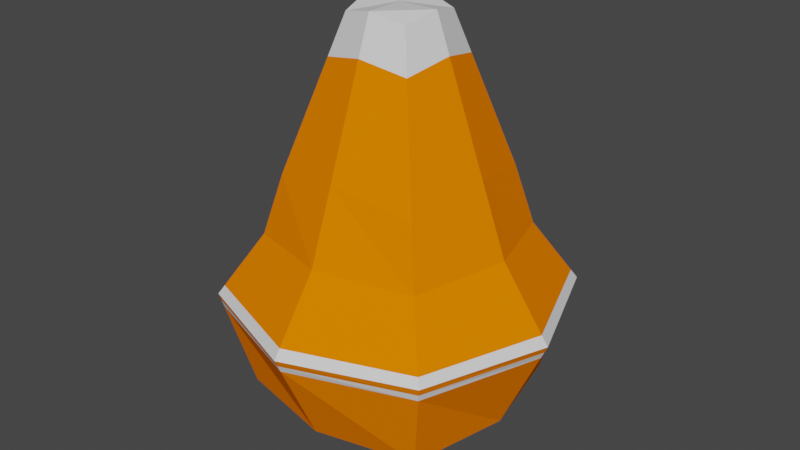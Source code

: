 # Source: luz_naranja.blend  (saved by Blender 3.4.6; exported with 4.5.12 LTS)
import bpy
from mathutils import Matrix  # noqa: F401  (used for matrix-valued properties, if any)

bpy.ops.wm.read_factory_settings(use_empty=True)
scene = bpy.context.scene
scene.name = 'Scene'

# ---- collections
col_collection = bpy.data.collections.new('Collection'); scene.collection.children.link(col_collection)

# ---- materials (node trees are filled in below, after node groups)
mat_material_001 = bpy.data.materials.new('Material.001')
mat_material_001.use_transparent_shadow = False
mat_material_002 = bpy.data.materials.new('Material.002')
mat_material_002.use_transparent_shadow = False
mat_material_003 = bpy.data.materials.new('Material.003')
mat_material_003.use_transparent_shadow = False
mat_material = bpy.data.materials.new('Material')
mat_material.alpha_threshold = 0.0
mat_material.use_transparent_shadow = False
mat_material.roughness = 0.5
mat_material.line_color = (0.0, 0.0, 0.0, 1.0)

# ---- material node trees
mat_material_001.use_nodes = True; mat_material_001.node_tree.nodes.clear()
_N = mat_material_001.node_tree.nodes; _L = mat_material_001.node_tree.links
n0 = _N.new('ShaderNodeBsdfPrincipled'); n0.name = 'Principled BSDF'; n0.location = (10, 300)
n0.distribution = 'GGX'
n0.subsurface_method = 'RANDOM_WALK_SKIN'
n0.inputs[0].default_value = (1.0, 0.1987, 0.0, 1.0)
n0.inputs[2].default_value = 1.0
n0.inputs[3].default_value = 1.45
n0.inputs[13].default_value = 0.0
n0.inputs[27].default_value = (0.0, 0.0, 0.0, 1.0)
n0.inputs[28].default_value = 1.0
n1 = _N.new('ShaderNodeOutputMaterial'); n1.name = 'Material Output'; n1.location = (300, 300)
_L.new(n0.outputs[0], n1.inputs[0])
n1.is_active_output = True
mat_material_002.use_nodes = True; mat_material_002.node_tree.nodes.clear()
_N = mat_material_002.node_tree.nodes; _L = mat_material_002.node_tree.links
n0 = _N.new('ShaderNodeBsdfPrincipled'); n0.name = 'Principled BSDF'; n0.location = (10, 300)
n0.distribution = 'GGX'
n0.subsurface_method = 'RANDOM_WALK_SKIN'
n0.inputs[3].default_value = 1.45
n0.inputs[27].default_value = (0.0, 0.0, 0.0, 1.0)
n0.inputs[28].default_value = 1.0
n1 = _N.new('ShaderNodeOutputMaterial'); n1.name = 'Material Output'; n1.location = (300, 300)
_L.new(n0.outputs[0], n1.inputs[0])
n1.is_active_output = True
mat_material_003.use_nodes = True; mat_material_003.node_tree.nodes.clear()
_N = mat_material_003.node_tree.nodes; _L = mat_material_003.node_tree.links
n0 = _N.new('ShaderNodeBsdfPrincipled'); n0.name = 'Principled BSDF'; n0.location = (10, 300)
n0.distribution = 'GGX'
n0.subsurface_method = 'RANDOM_WALK_SKIN'
n0.inputs[0].default_value = (0.7938, 0.2038, 0.0, 1.0)
n0.inputs[2].default_value = 1.0
n0.inputs[3].default_value = 1.45
n0.inputs[13].default_value = 0.0
n0.inputs[27].default_value = (0.0, 0.0, 0.0, 1.0)
n0.inputs[28].default_value = 1.0
n1 = _N.new('ShaderNodeOutputMaterial'); n1.name = 'Material Output'; n1.location = (300, 300)
_L.new(n0.outputs[0], n1.inputs[0])
n1.is_active_output = True
mat_material.use_nodes = True; mat_material.node_tree.nodes.clear()
_N = mat_material.node_tree.nodes; _L = mat_material.node_tree.links
n0 = _N.new('ShaderNodeOutputMaterial'); n0.name = 'Material Output'; n0.location = (300, 300)
n1 = _N.new('ShaderNodeBsdfPrincipled'); n1.name = 'Principled BSDF'; n1.location = (10, 300)
n1.distribution = 'GGX'
n1.subsurface_method = 'RANDOM_WALK_SKIN'
n1.inputs[0].default_value = (0.8, 0.4882, 0.2703, 1.0)
n1.inputs[2].default_value = 1.0
n1.inputs[3].default_value = 1.45
n1.inputs[13].default_value = 0.0
n1.inputs[27].default_value = (0.0, 0.0, 0.0, 1.0)
n1.inputs[28].default_value = 1.0
_L.new(n1.outputs[0], n0.inputs[0])
n0.is_active_output = True

# ---- world
world_world = bpy.data.worlds.new('World'); scene.world = world_world
world_world.use_nodes = True; world_world.node_tree.nodes.clear()
_N = world_world.node_tree.nodes; _L = world_world.node_tree.links
n0 = _N.new('ShaderNodeOutputWorld'); n0.name = 'World Output'; n0.location = (300, 300)
n1 = _N.new('ShaderNodeBackground'); n1.name = 'Background'; n1.location = (10, 300)
n1.inputs[0].default_value = (0.05088, 0.05088, 0.05088, 1.0)
_L.new(n1.outputs[0], n0.inputs[0])
n0.is_active_output = True
world_world.color = (0.05088, 0.05088, 0.05088)
world_world.use_sun_shadow = False
world_world.sun_shadow_jitter_overblur = 0.0

# ---- meshes
me_cube_001 = bpy.data.meshes.new('Cube.001')
me_cube_001.from_pydata([(-0.8882, -0.8882, -0.6728), (-0.6692, -0.6692, 1.295), (-0.8882, 0.8882, -0.6728), (-0.6692, 0.6692, 1.295), (0.8882, -0.8882, -0.6728), (0.6692, -0.6692, 1.295), (0.8882, 0.8882, -0.6728), (0.6692, 0.6692, 1.295), (-1.083, 4.547e-09, -0.6852), (-1.083, -1.083, 0.2154), (-0.8159, -7.46e-09, 1.442), (-1.083, 1.083, 0.2154), (2.568e-08, 1.083, -0.6852), (-1.13e-08, 0.8159, 1.442), (1.083, 1.083, 0.2154), (1.083, -2.689e-08, -0.6852), (0.8159, -1.227e-09, 1.442), (1.083, -1.083, 0.2154), (-2.395e-08, -1.083, -0.6852), (-5.067e-09, -0.8159, 1.442), (-1.491, -1.862e-08, 0.2154), (1.41e-08, 1.491, 0.2154), (1.491, -2.027e-08, 0.2154), (-1.898e-08, -1.491, 0.2154), (-0.6705, 0.6705, 1.173), (-0.7914, -0.7914, 0.7656), (-0.7914, 0.7914, 0.7656), (0.7914, 0.7914, 0.7656), (0.7914, -0.7914, 0.7656), (-1.05, -1.257e-08, 0.8204), (4.258e-09, 1.05, 0.8204), (1.05, -1.107e-08, 0.8204), (-9.958e-09, -1.05, 0.8204), (-0.2898, -0.2898, 2.617), (-0.3533, 5.876e-08, 2.681), (-0.2898, 0.2898, 2.617), (1.339e-07, 0.3533, 2.681), (0.2898, 0.2898, 2.617), (0.3533, 6.145e-08, 2.681), (0.2898, -0.2898, 2.617), (1.366e-07, -0.3533, 2.681), (1.366e-07, 5.444e-08, 2.681), (-0.3915, 0.3915, 2.263), (-0.4772, 4.102e-08, 2.349), (0.4772, 4.467e-08, 2.349), (0.3915, 0.3915, 2.263), (9.862e-08, -0.4772, 2.349), (-0.3915, -0.3915, 2.263), (9.498e-08, 0.4772, 2.349), (0.3915, -0.3915, 2.263), (-1.056, -1.056, 0.09292), (-1.056, 1.056, 0.09292), (1.056, 1.056, 0.09292), (1.056, -1.056, 0.09292), (-1.435, -1.542e-08, 0.09122), (1.57e-08, 1.435, 0.09122), (1.435, -2.118e-08, 0.09122), (-1.967e-08, -1.435, 0.09122), (-1.042, 1.042, 0.2923), (1.042, 1.042, 0.2923), (1.042, -1.042, 0.2923), (-1.43, -1.777e-08, 0.3), (1.273e-08, 1.43, 0.3), (1.43, -1.898e-08, 0.3), (-1.772e-08, -1.43, 0.3), (-1.042, -1.042, 0.2923), (-1.069, -1.069, 0.1541), (-1.463, -1.702e-08, 0.1533), (1.49e-08, 1.463, 0.1533), (1.463, -2.073e-08, 0.1533), (-1.933e-08, -1.463, 0.1533), (-1.069, 1.069, 0.1541), (1.069, 1.069, 0.1541), (1.069, -1.069, 0.1541), (-0.6705, 0.6705, -0.6787), (-0.8174, 3.28e-09, -0.688), (-0.6705, -0.6705, -0.6787), (0.6705, 0.6705, -0.6787), (1.549e-08, 0.8174, -0.688), (0.6705, -0.6705, -0.6787), (0.8174, -2.045e-08, -0.688), (-2.198e-08, -0.8174, -0.688), (-0.8174, 1.647e-08, 1.164), (-0.6705, -0.6705, 1.173), (0.6705, 0.6705, 1.173), (2.538e-08, 0.8174, 1.164), (0.6705, -0.6705, 1.173), (0.8174, -7.257e-09, 1.164), (-1.208e-08, -0.8174, 1.164), (5.993e-09, 8.82e-09, 1.047)], [], [(66, 9, 20, 67), (25, 1, 10, 29), (29, 10, 3, 26), (67, 20, 11, 71), (71, 11, 21, 68), (26, 3, 13, 30), (30, 13, 7, 27), (68, 21, 14, 72), (72, 14, 22, 69), (27, 7, 16, 31), (31, 16, 5, 28), (69, 22, 17, 73), (73, 17, 23, 70), (28, 5, 19, 32), (32, 19, 1, 25), (70, 23, 9, 66), (2, 12, 78, 74), (18, 0, 76, 81), (8, 2, 74, 75), (6, 15, 80, 77), (48, 42, 35, 36), (47, 46, 40, 33), (42, 43, 34, 35), (44, 45, 37, 38), (64, 32, 25, 65), (60, 28, 32, 64), (63, 31, 28, 60), (59, 27, 31, 63), (62, 30, 27, 59), (58, 26, 30, 62), (61, 29, 26, 58), (65, 25, 29, 61), (37, 36, 41, 38), (36, 35, 34, 41), (41, 34, 33, 40), (38, 41, 40, 39), (49, 44, 38, 39), (43, 47, 33, 34), (46, 49, 39, 40), (45, 48, 36, 37), (7, 13, 48, 45), (19, 5, 49, 46), (10, 1, 47, 43), (5, 16, 44, 49), (16, 7, 45, 44), (3, 10, 43, 42), (1, 19, 46, 47), (13, 3, 42, 48), (18, 57, 50, 0), (4, 53, 57, 18), (15, 56, 53, 4), (6, 52, 56, 15), (12, 55, 52, 6), (2, 51, 55, 12), (8, 54, 51, 2), (0, 50, 54, 8), (9, 65, 61, 20), (20, 61, 58, 11), (11, 58, 62, 21), (21, 62, 59, 14), (14, 59, 63, 22), (22, 63, 60, 17), (17, 60, 64, 23), (23, 64, 65, 9), (57, 70, 66, 50), (53, 73, 70, 57), (56, 69, 73, 53), (52, 72, 69, 56), (55, 68, 72, 52), (51, 71, 68, 55), (54, 67, 71, 51), (50, 66, 67, 54), (80, 79, 86, 87), (81, 76, 83, 88), (76, 75, 82, 83), (74, 78, 85, 24), (15, 4, 79, 80), (0, 8, 75, 76), (4, 18, 81, 79), (12, 6, 77, 78), (24, 85, 89, 82), (85, 84, 87, 89), (89, 87, 86, 88), (82, 89, 88, 83), (78, 77, 84, 85), (75, 74, 24, 82), (79, 81, 88, 86), (77, 80, 87, 84)])
me_cube_001.polygons.foreach_set('material_index', [0, 0, 0, 0, 0, 0, 0, 0, 0, 0, 0, 0, 0, 0, 0, 0, 0, 0, 0, 0, 1, 1, 1, 1, 0, 0, 0, 0, 0, 0, 0, 0, 1, 1, 1, 1, 1, 1, 1, 1, 0, 0, 0, 0, 0, 0, 0, 0, 0, 0, 0, 0, 0, 0, 0, 0, 1, 1, 1, 1, 1, 1, 1, 1, 1, 1, 1, 1, 1, 1, 1, 1, 2, 2, 2, 2, 0, 0, 0, 0, 2, 2, 2, 2, 2, 2, 2, 2])
_uv = me_cube_001.uv_layers.new(name='UVMap')
_uv.uv.foreach_set('vector', [0.4914, 0.0, 0.5, 0.0, 0.5, 0.125, 0.4914, 0.125, 0.5625, 0.0, 0.625, 0.0, 0.625, 0.125, 0.5625, 0.125, 0.5625, 0.125, 0.625, 0.125, 0.625, 0.25, 0.5625, 0.25, 0.4914, 0.125, 0.5, 0.125, 0.5, 0.25, 0.4914, 0.25, 0.4914, 0.25, 0.5, 0.25, 0.5, 0.375, 0.4914, 0.375, 0.5625, 0.25, 0.625, 0.25, 0.625, 0.375, 0.5625, 0.375, 0.5625, 0.375, 0.625, 0.375, 0.625, 0.5, 0.5625, 0.5, 0.4914, 0.375, 0.5, 0.375, 0.5, 0.5, 0.4914, 0.5, 0.4914, 0.5, 0.5, 0.5, 0.5, 0.625, 0.4914, 0.625, 0.5625, 0.5, 0.625, 0.5, 0.625, 0.625, 0.5625, 0.625, 0.5625, 0.625, 0.625, 0.625, 0.625, 0.75, 0.5625, 0.75, 0.4914, 0.625, 0.5, 0.625, 0.5, 0.75, 0.4914, 0.75, 0.4914, 0.75, 0.5, 0.75, 0.5, 0.875, 0.4914, 0.875, 0.5625, 0.75, 0.625, 0.75, 0.625, 0.875, 0.5625, 0.875, 0.5625, 0.875, 0.625, 0.875, 0.625, 1.0, 0.5625, 1.0, 0.4914, 0.875, 0.5, 0.875, 0.5, 1.0, 0.4914, 1.0, 0.375, 0.25, 0.375, 0.375, 0.375, 0.375, 0.375, 0.25, 0.375, 0.875, 0.375, 1.0, 0.375, 1.0, 0.375, 0.875, 0.375, 0.125, 0.375, 0.25, 0.375, 0.25, 0.375, 0.125, 0.375, 0.5, 0.375, 0.625, 0.375, 0.625, 0.375, 0.5, 0.625, 0.375, 0.625, 0.25, 0.625, 0.25, 0.625, 0.375, 0.625, 1.0, 0.625, 0.875, 0.625, 0.875, 0.625, 1.0, 0.625, 0.25, 0.625, 0.125, 0.625, 0.125, 0.625, 0.25, 0.625, 0.625, 0.625, 0.5, 0.625, 0.5, 0.625, 0.625, 0.5087, 0.875, 0.5625, 0.875, 0.5625, 1.0, 0.5087, 1.0, 0.5087, 0.75, 0.5625, 0.75, 0.5625, 0.875, 0.5087, 0.875, 0.5087, 0.625, 0.5625, 0.625, 0.5625, 0.75, 0.5087, 0.75, 0.5087, 0.5, 0.5625, 0.5, 0.5625, 0.625, 0.5087, 0.625, 0.5087, 0.375, 0.5625, 0.375, 0.5625, 0.5, 0.5087, 0.5, 0.5087, 0.25, 0.5625, 0.25, 0.5625, 0.375, 0.5087, 0.375, 0.5087, 0.125, 0.5625, 0.125, 0.5625, 0.25, 0.5087, 0.25, 0.5087, 0.0, 0.5625, 0.0, 0.5625, 0.125, 0.5087, 0.125, 0.625, 0.5, 0.75, 0.5, 0.75, 0.625, 0.625, 0.625, 0.75, 0.5, 0.875, 0.5, 0.875, 0.625, 0.75, 0.625, 0.75, 0.625, 0.875, 0.625, 0.875, 0.75, 0.75, 0.75, 0.625, 0.625, 0.75, 0.625, 0.75, 0.75, 0.625, 0.75, 0.625, 0.75, 0.625, 0.625, 0.625, 0.625, 0.625, 0.75, 0.625, 0.125, 0.625, 0.0, 0.625, 0.0, 0.625, 0.125, 0.625, 0.875, 0.625, 0.75, 0.625, 0.75, 0.625, 0.875, 0.625, 0.5, 0.625, 0.375, 0.625, 0.375, 0.625, 0.5, 0.625, 0.5, 0.625, 0.375, 0.625, 0.375, 0.625, 0.5, 0.625, 0.875, 0.625, 0.75, 0.625, 0.75, 0.625, 0.875, 0.625, 0.125, 0.625, 0.0, 0.625, 0.0, 0.625, 0.125, 0.625, 0.75, 0.625, 0.625, 0.625, 0.625, 0.625, 0.75, 0.625, 0.625, 0.625, 0.5, 0.625, 0.5, 0.625, 0.625, 0.625, 0.25, 0.625, 0.125, 0.625, 0.125, 0.625, 0.25, 0.625, 1.0, 0.625, 0.875, 0.625, 0.875, 0.625, 1.0, 0.625, 0.375, 0.625, 0.25, 0.625, 0.25, 0.625, 0.375, 0.375, 0.875, 0.4828, 0.875, 0.4828, 1.0, 0.375, 1.0, 0.375, 0.75, 0.4828, 0.75, 0.4828, 0.875, 0.375, 0.875, 0.375, 0.625, 0.4828, 0.625, 0.4828, 0.75, 0.375, 0.75, 0.375, 0.5, 0.4828, 0.5, 0.4828, 0.625, 0.375, 0.625, 0.375, 0.375, 0.4828, 0.375, 0.4828, 0.5, 0.375, 0.5, 0.375, 0.25, 0.4828, 0.25, 0.4828, 0.375, 0.375, 0.375, 0.375, 0.125, 0.4828, 0.125, 0.4828, 0.25, 0.375, 0.25, 0.375, 0.0, 0.4828, 0.0, 0.4828, 0.125, 0.375, 0.125, 0.5, 0.0, 0.5087, 0.0, 0.5087, 0.125, 0.5, 0.125, 0.5, 0.125, 0.5087, 0.125, 0.5087, 0.25, 0.5, 0.25, 0.5, 0.25, 0.5087, 0.25, 0.5087, 0.375, 0.5, 0.375, 0.5, 0.375, 0.5087, 0.375, 0.5087, 0.5, 0.5, 0.5, 0.5, 0.5, 0.5087, 0.5, 0.5087, 0.625, 0.5, 0.625, 0.5, 0.625, 0.5087, 0.625, 0.5087, 0.75, 0.5, 0.75, 0.5, 0.75, 0.5087, 0.75, 0.5087, 0.875, 0.5, 0.875, 0.5, 0.875, 0.5087, 0.875, 0.5087, 1.0, 0.5, 1.0, 0.4828, 0.875, 0.4914, 0.875, 0.4914, 1.0, 0.4828, 1.0, 0.4828, 0.75, 0.4914, 0.75, 0.4914, 0.875, 0.4828, 0.875, 0.4828, 0.625, 0.4914, 0.625, 0.4914, 0.75, 0.4828, 0.75, 0.4828, 0.5, 0.4914, 0.5, 0.4914, 0.625, 0.4828, 0.625, 0.4828, 0.375, 0.4914, 0.375, 0.4914, 0.5, 0.4828, 0.5, 0.4828, 0.25, 0.4914, 0.25, 0.4914, 0.375, 0.4828, 0.375, 0.4828, 0.125, 0.4914, 0.125, 0.4914, 0.25, 0.4828, 0.25, 0.4828, 0.0, 0.4914, 0.0, 0.4914, 0.125, 0.4828, 0.125, 0.375, 0.625, 0.375, 0.75, 0.375, 0.75, 0.375, 0.625, 0.375, 0.875, 0.375, 1.0, 0.375, 1.0, 0.375, 0.875, 0.375, 0.0, 0.375, 0.125, 0.375, 0.125, 0.375, 0.0, 0.375, 0.25, 0.375, 0.375, 0.375, 0.375, 0.375, 0.25, 0.375, 0.625, 0.375, 0.75, 0.375, 0.75, 0.375, 0.625, 0.375, 0.0, 0.375, 0.125, 0.375, 0.125, 0.375, 0.0, 0.375, 0.75, 0.375, 0.875, 0.375, 0.875, 0.375, 0.75, 0.375, 0.375, 0.375, 0.5, 0.375, 0.5, 0.375, 0.375, 0.125, 0.5, 0.25, 0.5, 0.25, 0.625, 0.125, 0.625, 0.25, 0.5, 0.375, 0.5, 0.375, 0.625, 0.25, 0.625, 0.25, 0.625, 0.375, 0.625, 0.375, 0.75, 0.25, 0.75, 0.125, 0.625, 0.25, 0.625, 0.25, 0.75, 0.125, 0.75, 0.375, 0.375, 0.375, 0.5, 0.375, 0.5, 0.375, 0.375, 0.375, 0.125, 0.375, 0.25, 0.375, 0.25, 0.375, 0.125, 0.375, 0.75, 0.375, 0.875, 0.375, 0.875, 0.375, 0.75, 0.375, 0.5, 0.375, 0.625, 0.375, 0.625, 0.375, 0.5])
me_cube_001.materials.append(mat_material_001)
me_cube_001.materials.append(mat_material_002)
me_cube_001.materials.append(mat_material_003)
me_cube_001.update()
me_cube_002 = bpy.data.meshes.new('Cube.002')
me_cube_002.from_pydata([(-0.5, -0.5, -0.5), (-0.5, -0.5, 0.5), (-0.5, 0.5, -0.5), (-0.5, 0.5, 0.5), (0.5, -0.5, -0.5), (0.5, -0.5, 0.5), (0.5, 0.5, -0.5), (0.5, 0.5, 0.5), (-0.6096, 9.313e-10, -0.6096), (-0.6096, -0.6096, -1.863e-09), (-0.6096, -6.519e-09, 0.6096), (-0.6096, 0.6096, -2.794e-09), (1.583e-08, 0.6096, -0.6096), (-5.588e-09, 0.6096, 0.6096), (0.6096, 0.6096, -2.794e-09), (0.6096, -1.676e-08, -0.6096), (0.6096, -1.863e-09, 0.6096), (0.6096, -0.6096, -2.794e-09), (-1.211e-08, -0.6096, -0.6096), (-9.313e-10, -0.6096, 0.6096), (-0.8395, -1.211e-08, 5.588e-09), (9.313e-09, 0.8395, 4.657e-09), (0.8395, -1.304e-08, 5.588e-09), (-9.313e-09, -0.8395, 4.657e-09), (0.0, -5.588e-09, -0.8395), (-9.313e-10, -1.397e-08, 0.8395)], [], [(0, 9, 20, 8), (9, 1, 10, 20), (20, 10, 3, 11), (8, 20, 11, 2), (2, 11, 21, 12), (11, 3, 13, 21), (21, 13, 7, 14), (12, 21, 14, 6), (6, 14, 22, 15), (14, 7, 16, 22), (22, 16, 5, 17), (15, 22, 17, 4), (4, 17, 23, 18), (17, 5, 19, 23), (23, 19, 1, 9), (18, 23, 9, 0), (2, 12, 24, 8), (12, 6, 15, 24), (24, 15, 4, 18), (8, 24, 18, 0), (7, 13, 25, 16), (13, 3, 10, 25), (25, 10, 1, 19), (16, 25, 19, 5)])
_uv = me_cube_002.uv_layers.new(name='UVMap')
_uv.uv.foreach_set('vector', [0.375, 0.0, 0.5, 0.0, 0.5, 0.125, 0.375, 0.125, 0.5, 0.0, 0.625, 0.0, 0.625, 0.125, 0.5, 0.125, 0.5, 0.125, 0.625, 0.125, 0.625, 0.25, 0.5, 0.25, 0.375, 0.125, 0.5, 0.125, 0.5, 0.25, 0.375, 0.25, 0.375, 0.25, 0.5, 0.25, 0.5, 0.375, 0.375, 0.375, 0.5, 0.25, 0.625, 0.25, 0.625, 0.375, 0.5, 0.375, 0.5, 0.375, 0.625, 0.375, 0.625, 0.5, 0.5, 0.5, 0.375, 0.375, 0.5, 0.375, 0.5, 0.5, 0.375, 0.5, 0.375, 0.5, 0.5, 0.5, 0.5, 0.625, 0.375, 0.625, 0.5, 0.5, 0.625, 0.5, 0.625, 0.625, 0.5, 0.625, 0.5, 0.625, 0.625, 0.625, 0.625, 0.75, 0.5, 0.75, 0.375, 0.625, 0.5, 0.625, 0.5, 0.75, 0.375, 0.75, 0.375, 0.75, 0.5, 0.75, 0.5, 0.875, 0.375, 0.875, 0.5, 0.75, 0.625, 0.75, 0.625, 0.875, 0.5, 0.875, 0.5, 0.875, 0.625, 0.875, 0.625, 1.0, 0.5, 1.0, 0.375, 0.875, 0.5, 0.875, 0.5, 1.0, 0.375, 1.0, 0.125, 0.5, 0.25, 0.5, 0.25, 0.625, 0.125, 0.625, 0.25, 0.5, 0.375, 0.5, 0.375, 0.625, 0.25, 0.625, 0.25, 0.625, 0.375, 0.625, 0.375, 0.75, 0.25, 0.75, 0.125, 0.625, 0.25, 0.625, 0.25, 0.75, 0.125, 0.75, 0.625, 0.5, 0.75, 0.5, 0.75, 0.625, 0.625, 0.625, 0.75, 0.5, 0.875, 0.5, 0.875, 0.625, 0.75, 0.625, 0.75, 0.625, 0.875, 0.625, 0.875, 0.75, 0.75, 0.75, 0.625, 0.625, 0.75, 0.625, 0.75, 0.75, 0.625, 0.75])
me_cube_002.materials.append(mat_material)
me_cube_002.update()

# ---- objects
ob_cube = bpy.data.objects.new('Cube', me_cube_001)
ob_cube_001 = bpy.data.objects.new('Cube.001', me_cube_002)

# ---- transforms, parenting, visibility, modifiers, constraints
ob_cube.location = (0.0, 0.0, 0.0)
ob_cube_001.location = (0.0, 0.0, -0.5042)
ob_cube_001.scale = (0.7089, 0.7089, 0.7089)

# ---- collection membership
col_collection.objects.link(ob_cube)
col_collection.objects.link(ob_cube_001)

# ---- scene / render settings (as saved in the file)
scene.frame_start = 1; scene.frame_end = 250; scene.frame_set(1)
scene.render.engine = 'BLENDER_EEVEE_NEXT'
scene.cycles.sampling_pattern = 'TABULATED_SOBOL'
scene.cycles.use_light_tree = False
scene.view_settings.view_transform = 'Filmic'
bpy.context.view_layer.update()

# ---- added for rendering (the .blend has no active camera and no usable light): camera, sun
cam_auto = bpy.data.cameras.new('AutoCamera')
cam_auto.lens = 50.0
cam_auto.sensor_width = 36.0
cam_auto.clip_end = 1000.0
ob_auto_camera = bpy.data.objects.new('AutoCamera', cam_auto)
scene.collection.objects.link(ob_auto_camera)
ob_auto_camera.location = (5.24053, -6.28864, 4.98312)
ob_auto_camera.rotation_euler = (1.09748, -7.21219e-08, 0.694738)
scene.camera = ob_auto_camera
light_auto_sun = bpy.data.lights.new('AutoSun', 'SUN')
light_auto_sun.energy = 3.0
light_auto_sun.angle = 0.0523599
ob_auto_sun = bpy.data.objects.new('AutoSun', light_auto_sun)
scene.collection.objects.link(ob_auto_sun)
ob_auto_sun.rotation_euler = (0.872665, 0.174533, 0.523599)
bpy.context.view_layer.update()
